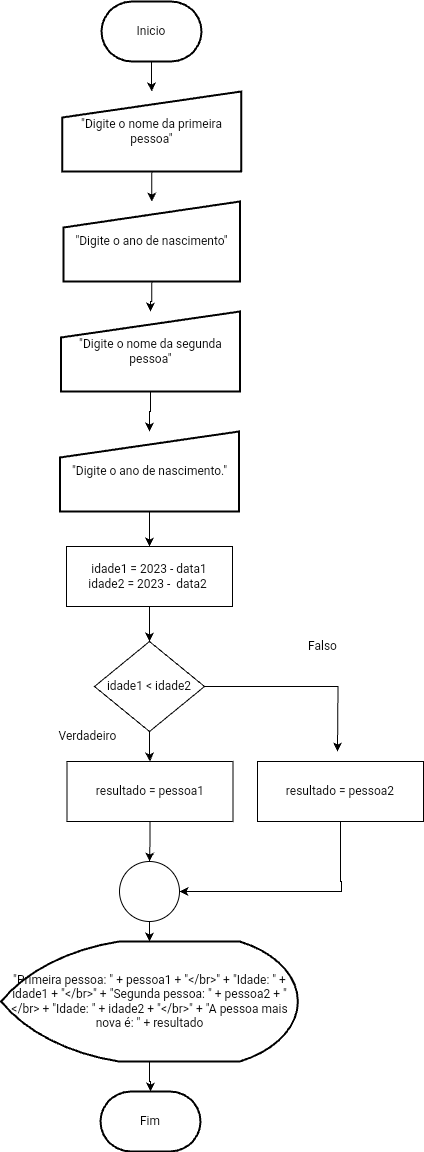

The diagram above was exported from draw.io. Its source (the exported page's mxGraphModel, read from the mxfile embedded in the PNG):
<mxGraphModel dx="378" dy="1089" grid="1" gridSize="10" guides="1" tooltips="1" connect="1" arrows="1" fold="1" page="1" pageScale="1" pageWidth="827" pageHeight="1169" math="0" shadow="0">
  <root>
    <mxCell id="sL2-ZQ-ZFe4jhbBZ-Jlq-0" />
    <mxCell id="sL2-ZQ-ZFe4jhbBZ-Jlq-1" parent="sL2-ZQ-ZFe4jhbBZ-Jlq-0" />
    <mxCell id="sL2-ZQ-ZFe4jhbBZ-Jlq-2" value="" style="edgeStyle=orthogonalEdgeStyle;rounded=0;orthogonalLoop=1;jettySize=auto;html=1;" parent="sL2-ZQ-ZFe4jhbBZ-Jlq-1" source="sL2-ZQ-ZFe4jhbBZ-Jlq-3" target="sL2-ZQ-ZFe4jhbBZ-Jlq-6" edge="1">
      <mxGeometry relative="1" as="geometry" />
    </mxCell>
    <mxCell id="sL2-ZQ-ZFe4jhbBZ-Jlq-3" value="Inicio" style="strokeWidth=2;html=1;shape=mxgraph.flowchart.terminator;whiteSpace=wrap;" parent="sL2-ZQ-ZFe4jhbBZ-Jlq-1" vertex="1">
      <mxGeometry x="364" y="10" width="100" height="60" as="geometry" />
    </mxCell>
    <mxCell id="sL2-ZQ-ZFe4jhbBZ-Jlq-4" value="&lt;font style=&quot;vertical-align: inherit;&quot;&gt;&lt;font style=&quot;vertical-align: inherit;&quot;&gt;Fim&lt;/font&gt;&lt;/font&gt;" style="strokeWidth=2;html=1;shape=mxgraph.flowchart.terminator;whiteSpace=wrap;" parent="sL2-ZQ-ZFe4jhbBZ-Jlq-1" vertex="1">
      <mxGeometry x="363" y="1100" width="100" height="60" as="geometry" />
    </mxCell>
    <mxCell id="sL2-ZQ-ZFe4jhbBZ-Jlq-5" value="" style="edgeStyle=orthogonalEdgeStyle;rounded=0;orthogonalLoop=1;jettySize=auto;html=1;" parent="sL2-ZQ-ZFe4jhbBZ-Jlq-1" source="sL2-ZQ-ZFe4jhbBZ-Jlq-6" target="sL2-ZQ-ZFe4jhbBZ-Jlq-17" edge="1">
      <mxGeometry relative="1" as="geometry" />
    </mxCell>
    <mxCell id="sL2-ZQ-ZFe4jhbBZ-Jlq-6" value="&lt;font style=&quot;vertical-align: inherit;&quot;&gt;&lt;font style=&quot;vertical-align: inherit;&quot;&gt;&lt;font style=&quot;vertical-align: inherit;&quot;&gt;&lt;font style=&quot;vertical-align: inherit;&quot;&gt;&quot;Digite o nome da primeira pessoa&quot;&lt;/font&gt;&lt;/font&gt;&lt;/font&gt;&lt;/font&gt;" style="html=1;strokeWidth=2;shape=manualInput;whiteSpace=wrap;rounded=1;size=26;arcSize=0;" parent="sL2-ZQ-ZFe4jhbBZ-Jlq-1" vertex="1">
      <mxGeometry x="324.75" y="100" width="179" height="80" as="geometry" />
    </mxCell>
    <mxCell id="sL2-ZQ-ZFe4jhbBZ-Jlq-7" value="" style="edgeStyle=orthogonalEdgeStyle;rounded=0;orthogonalLoop=1;jettySize=auto;html=1;" parent="sL2-ZQ-ZFe4jhbBZ-Jlq-1" source="sL2-ZQ-ZFe4jhbBZ-Jlq-8" target="sL2-ZQ-ZFe4jhbBZ-Jlq-4" edge="1">
      <mxGeometry relative="1" as="geometry" />
    </mxCell>
    <mxCell id="sL2-ZQ-ZFe4jhbBZ-Jlq-8" value="&lt;font style=&quot;vertical-align: inherit;&quot;&gt;&lt;font style=&quot;vertical-align: inherit;&quot;&gt;&lt;font style=&quot;vertical-align: inherit;&quot;&gt;&lt;font style=&quot;vertical-align: inherit;&quot;&gt;&lt;font style=&quot;vertical-align: inherit;&quot;&gt;&lt;font style=&quot;vertical-align: inherit;&quot;&gt;&lt;font style=&quot;vertical-align: inherit;&quot;&gt;&lt;font style=&quot;vertical-align: inherit;&quot;&gt;&quot;Primeira pessoa: &quot; + pessoa1 + &quot;&amp;lt;/br&amp;gt;&quot; + &quot;Idade: &quot; + idade1 + &quot;&amp;lt;/br&amp;gt;&quot; + &quot;Segunda pessoa: &quot; + pessoa2 + &quot;&amp;lt;/br&amp;gt; + &quot;Idade: &quot; + idade2 + &quot;&amp;lt;/br&amp;gt;&quot; + &quot;A pessoa mais nova é: &quot; + resultado&lt;/font&gt;&lt;/font&gt;&lt;/font&gt;&lt;/font&gt;&lt;/font&gt;&lt;/font&gt;&lt;/font&gt;&lt;/font&gt;" style="strokeWidth=2;html=1;shape=mxgraph.flowchart.display;whiteSpace=wrap;align=center;" parent="sL2-ZQ-ZFe4jhbBZ-Jlq-1" vertex="1">
      <mxGeometry x="263.62" y="950" width="296.75" height="120" as="geometry" />
    </mxCell>
    <mxCell id="sL2-ZQ-ZFe4jhbBZ-Jlq-9" value="" style="edgeStyle=orthogonalEdgeStyle;rounded=0;orthogonalLoop=1;jettySize=auto;html=1;" parent="sL2-ZQ-ZFe4jhbBZ-Jlq-1" source="sL2-ZQ-ZFe4jhbBZ-Jlq-10" target="sL2-ZQ-ZFe4jhbBZ-Jlq-8" edge="1">
      <mxGeometry relative="1" as="geometry" />
    </mxCell>
    <mxCell id="sL2-ZQ-ZFe4jhbBZ-Jlq-10" value="" style="verticalLabelPosition=bottom;verticalAlign=top;html=1;shape=mxgraph.flowchart.on-page_reference;" parent="sL2-ZQ-ZFe4jhbBZ-Jlq-1" vertex="1">
      <mxGeometry x="382" y="870" width="60" height="60" as="geometry" />
    </mxCell>
    <mxCell id="sL2-ZQ-ZFe4jhbBZ-Jlq-11" value="" style="edgeStyle=orthogonalEdgeStyle;rounded=0;orthogonalLoop=1;jettySize=auto;html=1;" parent="sL2-ZQ-ZFe4jhbBZ-Jlq-1" source="sL2-ZQ-ZFe4jhbBZ-Jlq-13" target="sL2-ZQ-ZFe4jhbBZ-Jlq-15" edge="1">
      <mxGeometry relative="1" as="geometry" />
    </mxCell>
    <mxCell id="2RBS9t-BAs8BNILYJw86-6" style="edgeStyle=orthogonalEdgeStyle;rounded=0;orthogonalLoop=1;jettySize=auto;html=1;" parent="sL2-ZQ-ZFe4jhbBZ-Jlq-1" source="sL2-ZQ-ZFe4jhbBZ-Jlq-13" edge="1">
      <mxGeometry relative="1" as="geometry">
        <mxPoint x="600" y="760" as="targetPoint" />
      </mxGeometry>
    </mxCell>
    <mxCell id="sL2-ZQ-ZFe4jhbBZ-Jlq-13" value="&lt;font style=&quot;vertical-align: inherit;&quot;&gt;&lt;font style=&quot;vertical-align: inherit;&quot;&gt;&lt;font style=&quot;vertical-align: inherit;&quot;&gt;&lt;font style=&quot;vertical-align: inherit;&quot;&gt;idade1 &amp;lt; idade2&lt;/font&gt;&lt;/font&gt;&lt;/font&gt;&lt;/font&gt;" style="rhombus;whiteSpace=wrap;html=1;" parent="sL2-ZQ-ZFe4jhbBZ-Jlq-1" vertex="1">
      <mxGeometry x="357" y="650" width="110" height="90" as="geometry" />
    </mxCell>
    <mxCell id="sL2-ZQ-ZFe4jhbBZ-Jlq-14" value="" style="edgeStyle=orthogonalEdgeStyle;rounded=0;orthogonalLoop=1;jettySize=auto;html=1;" parent="sL2-ZQ-ZFe4jhbBZ-Jlq-1" source="sL2-ZQ-ZFe4jhbBZ-Jlq-15" target="sL2-ZQ-ZFe4jhbBZ-Jlq-10" edge="1">
      <mxGeometry relative="1" as="geometry" />
    </mxCell>
    <mxCell id="sL2-ZQ-ZFe4jhbBZ-Jlq-16" value="&lt;font style=&quot;vertical-align: inherit;&quot;&gt;&lt;font style=&quot;vertical-align: inherit;&quot;&gt;Falso&lt;/font&gt;&lt;/font&gt;" style="text;html=1;align=center;verticalAlign=middle;resizable=0;points=[];autosize=1;strokeColor=none;fillColor=none;" parent="sL2-ZQ-ZFe4jhbBZ-Jlq-1" vertex="1">
      <mxGeometry x="560" y="640" width="50" height="30" as="geometry" />
    </mxCell>
    <mxCell id="sL2-ZQ-ZFe4jhbBZ-Jlq-17" value="&lt;font style=&quot;vertical-align: inherit;&quot;&gt;&lt;font style=&quot;vertical-align: inherit;&quot;&gt;&lt;font style=&quot;vertical-align: inherit;&quot;&gt;&lt;font style=&quot;vertical-align: inherit;&quot;&gt;&lt;font style=&quot;vertical-align: inherit;&quot;&gt;&lt;font style=&quot;vertical-align: inherit;&quot;&gt;&lt;font style=&quot;vertical-align: inherit;&quot;&gt;&lt;font style=&quot;vertical-align: inherit;&quot;&gt;&lt;font style=&quot;vertical-align: inherit;&quot;&gt;&lt;font style=&quot;vertical-align: inherit;&quot;&gt;&quot;Digite o ano de nascimento&quot;&lt;/font&gt;&lt;/font&gt;&lt;/font&gt;&lt;/font&gt;&lt;/font&gt;&lt;/font&gt;&lt;/font&gt;&lt;/font&gt;&lt;/font&gt;&lt;/font&gt;" style="html=1;strokeWidth=2;shape=manualInput;whiteSpace=wrap;rounded=1;size=26;arcSize=0;" parent="sL2-ZQ-ZFe4jhbBZ-Jlq-1" vertex="1">
      <mxGeometry x="326" y="210" width="176.5" height="80" as="geometry" />
    </mxCell>
    <mxCell id="2RBS9t-BAs8BNILYJw86-2" value="" style="edgeStyle=orthogonalEdgeStyle;rounded=0;orthogonalLoop=1;jettySize=auto;html=1;" parent="sL2-ZQ-ZFe4jhbBZ-Jlq-1" source="sL2-ZQ-ZFe4jhbBZ-Jlq-19" target="2RBS9t-BAs8BNILYJw86-0" edge="1">
      <mxGeometry relative="1" as="geometry" />
    </mxCell>
    <mxCell id="sL2-ZQ-ZFe4jhbBZ-Jlq-19" value="&lt;font style=&quot;vertical-align: inherit;&quot;&gt;&lt;font style=&quot;vertical-align: inherit;&quot;&gt;&lt;font style=&quot;vertical-align: inherit;&quot;&gt;&lt;font style=&quot;vertical-align: inherit;&quot;&gt;&lt;font style=&quot;vertical-align: inherit;&quot;&gt;&lt;font style=&quot;vertical-align: inherit;&quot;&gt;&lt;font style=&quot;vertical-align: inherit;&quot;&gt;&lt;font style=&quot;vertical-align: inherit;&quot;&gt;&lt;font style=&quot;vertical-align: inherit;&quot;&gt;&lt;font style=&quot;vertical-align: inherit;&quot;&gt;&lt;font style=&quot;vertical-align: inherit;&quot;&gt;&lt;font style=&quot;vertical-align: inherit;&quot;&gt;&quot;Digite o ano de nascimento.&quot;&lt;/font&gt;&lt;/font&gt;&lt;/font&gt;&lt;/font&gt;&lt;/font&gt;&lt;/font&gt;&lt;/font&gt;&lt;/font&gt;&lt;/font&gt;&lt;/font&gt;&lt;/font&gt;&lt;/font&gt;" style="html=1;strokeWidth=2;shape=manualInput;whiteSpace=wrap;rounded=1;size=26;arcSize=0;" parent="sL2-ZQ-ZFe4jhbBZ-Jlq-1" vertex="1">
      <mxGeometry x="322.5" y="440" width="179" height="80" as="geometry" />
    </mxCell>
    <mxCell id="2RBS9t-BAs8BNILYJw86-7" style="edgeStyle=orthogonalEdgeStyle;rounded=0;orthogonalLoop=1;jettySize=auto;html=1;entryX=1;entryY=0.5;entryDx=0;entryDy=0;entryPerimeter=0;" parent="sL2-ZQ-ZFe4jhbBZ-Jlq-1" source="sL2-ZQ-ZFe4jhbBZ-Jlq-21" target="sL2-ZQ-ZFe4jhbBZ-Jlq-10" edge="1">
      <mxGeometry relative="1" as="geometry">
        <mxPoint x="470" y="900" as="targetPoint" />
        <Array as="points">
          <mxPoint x="603" y="890" />
          <mxPoint x="604" y="900" />
        </Array>
      </mxGeometry>
    </mxCell>
    <mxCell id="sL2-ZQ-ZFe4jhbBZ-Jlq-21" value="&lt;font style=&quot;vertical-align: inherit;&quot;&gt;&lt;font style=&quot;vertical-align: inherit;&quot;&gt;&lt;font style=&quot;vertical-align: inherit;&quot;&gt;&lt;font style=&quot;vertical-align: inherit;&quot;&gt;&lt;font style=&quot;vertical-align: inherit;&quot;&gt;&lt;font style=&quot;vertical-align: inherit;&quot;&gt;&lt;font style=&quot;vertical-align: inherit;&quot;&gt;&lt;font style=&quot;vertical-align: inherit;&quot;&gt;&lt;font style=&quot;vertical-align: inherit;&quot;&gt;&lt;font style=&quot;vertical-align: inherit;&quot;&gt;&lt;font style=&quot;vertical-align: inherit;&quot;&gt;&lt;font style=&quot;vertical-align: inherit;&quot;&gt;resultado = pessoa2&lt;/font&gt;&lt;/font&gt;&lt;/font&gt;&lt;/font&gt;&lt;/font&gt;&lt;/font&gt;&lt;/font&gt;&lt;/font&gt;&lt;/font&gt;&lt;/font&gt;&lt;/font&gt;&lt;/font&gt;" style="rounded=0;whiteSpace=wrap;html=1;" parent="sL2-ZQ-ZFe4jhbBZ-Jlq-1" vertex="1">
      <mxGeometry x="520" y="770" width="166" height="60" as="geometry" />
    </mxCell>
    <mxCell id="sL2-ZQ-ZFe4jhbBZ-Jlq-22" value="" style="edgeStyle=orthogonalEdgeStyle;rounded=0;orthogonalLoop=1;jettySize=auto;html=1;" parent="sL2-ZQ-ZFe4jhbBZ-Jlq-1" source="sL2-ZQ-ZFe4jhbBZ-Jlq-17" target="sL2-ZQ-ZFe4jhbBZ-Jlq-24" edge="1">
      <mxGeometry relative="1" as="geometry">
        <mxPoint x="413.0000000000002" y="390" as="targetPoint" />
        <mxPoint x="413" y="300" as="sourcePoint" />
      </mxGeometry>
    </mxCell>
    <mxCell id="sL2-ZQ-ZFe4jhbBZ-Jlq-23" value="" style="edgeStyle=orthogonalEdgeStyle;rounded=0;orthogonalLoop=1;jettySize=auto;html=1;" parent="sL2-ZQ-ZFe4jhbBZ-Jlq-1" source="sL2-ZQ-ZFe4jhbBZ-Jlq-24" target="sL2-ZQ-ZFe4jhbBZ-Jlq-19" edge="1">
      <mxGeometry relative="1" as="geometry" />
    </mxCell>
    <mxCell id="sL2-ZQ-ZFe4jhbBZ-Jlq-24" value="&lt;font style=&quot;vertical-align: inherit;&quot;&gt;&lt;font style=&quot;vertical-align: inherit;&quot;&gt;&lt;font style=&quot;vertical-align: inherit;&quot;&gt;&lt;font style=&quot;vertical-align: inherit;&quot;&gt;&lt;font style=&quot;vertical-align: inherit;&quot;&gt;&lt;font style=&quot;vertical-align: inherit;&quot;&gt;&quot;Digite o nome da segunda pessoa&quot;&lt;/font&gt;&lt;/font&gt;&lt;/font&gt;&lt;/font&gt;&lt;/font&gt;&lt;/font&gt;" style="html=1;strokeWidth=2;shape=manualInput;whiteSpace=wrap;rounded=1;size=26;arcSize=0;" parent="sL2-ZQ-ZFe4jhbBZ-Jlq-1" vertex="1">
      <mxGeometry x="323.5" y="320" width="179" height="80" as="geometry" />
    </mxCell>
    <mxCell id="sL2-ZQ-ZFe4jhbBZ-Jlq-25" value="Verdadeiro" style="text;html=1;align=center;verticalAlign=middle;resizable=0;points=[];autosize=1;strokeColor=none;fillColor=none;" parent="sL2-ZQ-ZFe4jhbBZ-Jlq-1" vertex="1">
      <mxGeometry x="310" y="730" width="80" height="30" as="geometry" />
    </mxCell>
    <mxCell id="2RBS9t-BAs8BNILYJw86-4" value="" style="edgeStyle=orthogonalEdgeStyle;rounded=0;orthogonalLoop=1;jettySize=auto;html=1;" parent="sL2-ZQ-ZFe4jhbBZ-Jlq-1" source="2RBS9t-BAs8BNILYJw86-0" target="sL2-ZQ-ZFe4jhbBZ-Jlq-13" edge="1">
      <mxGeometry relative="1" as="geometry" />
    </mxCell>
    <mxCell id="2RBS9t-BAs8BNILYJw86-0" value="&lt;font style=&quot;vertical-align: inherit;&quot;&gt;&lt;font style=&quot;vertical-align: inherit;&quot;&gt;idade1 = 2023 - data1&lt;br&gt;idade2 = 2023 -&amp;nbsp; data2&amp;nbsp;&lt;/font&gt;&lt;/font&gt;" style="rounded=0;whiteSpace=wrap;html=1;" parent="sL2-ZQ-ZFe4jhbBZ-Jlq-1" vertex="1">
      <mxGeometry x="329" y="555" width="166" height="60" as="geometry" />
    </mxCell>
    <mxCell id="sL2-ZQ-ZFe4jhbBZ-Jlq-15" value="&lt;font style=&quot;vertical-align: inherit;&quot;&gt;&lt;font style=&quot;vertical-align: inherit;&quot;&gt;resultado = pessoa1&lt;/font&gt;&lt;/font&gt;" style="rounded=0;whiteSpace=wrap;html=1;" parent="sL2-ZQ-ZFe4jhbBZ-Jlq-1" vertex="1">
      <mxGeometry x="329.5" y="770" width="166" height="60" as="geometry" />
    </mxCell>
  </root>
</mxGraphModel>